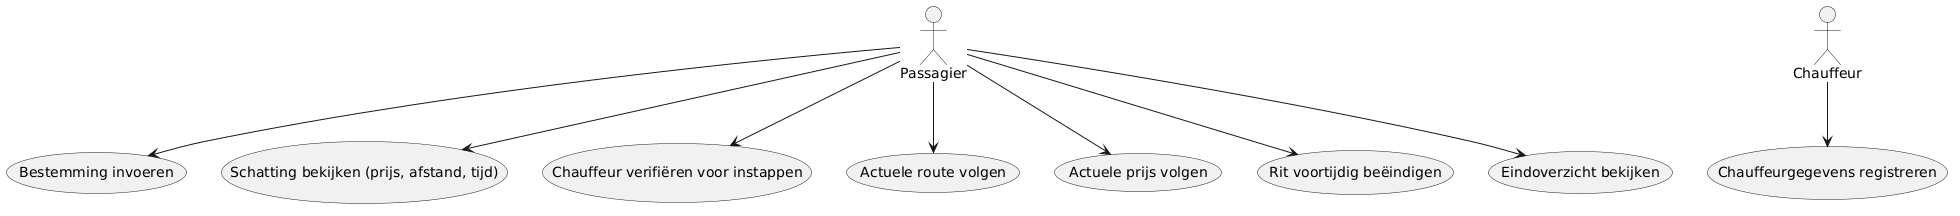

The diagram above was rendered by PlantUML. Its source (embedded in the PNG):
@startuml
actor Passagier
actor Chauffeur

usecase "Bestemming invoeren" as UC1
usecase "Schatting bekijken (prijs, afstand, tijd)" as UC2
usecase "Chauffeurgegevens registreren" as UC3
usecase "Chauffeur verifiëren voor instappen" as UC4
usecase "Actuele route volgen" as UC5
usecase "Actuele prijs volgen" as UC6
usecase "Rit voortijdig beëindigen" as UC7
usecase "Eindoverzicht bekijken" as UC8

Passagier --> UC1
Passagier --> UC2
Chauffeur --> UC3
Passagier --> UC4
Passagier --> UC5
Passagier --> UC6
Passagier --> UC7
Passagier --> UC8
@enduml